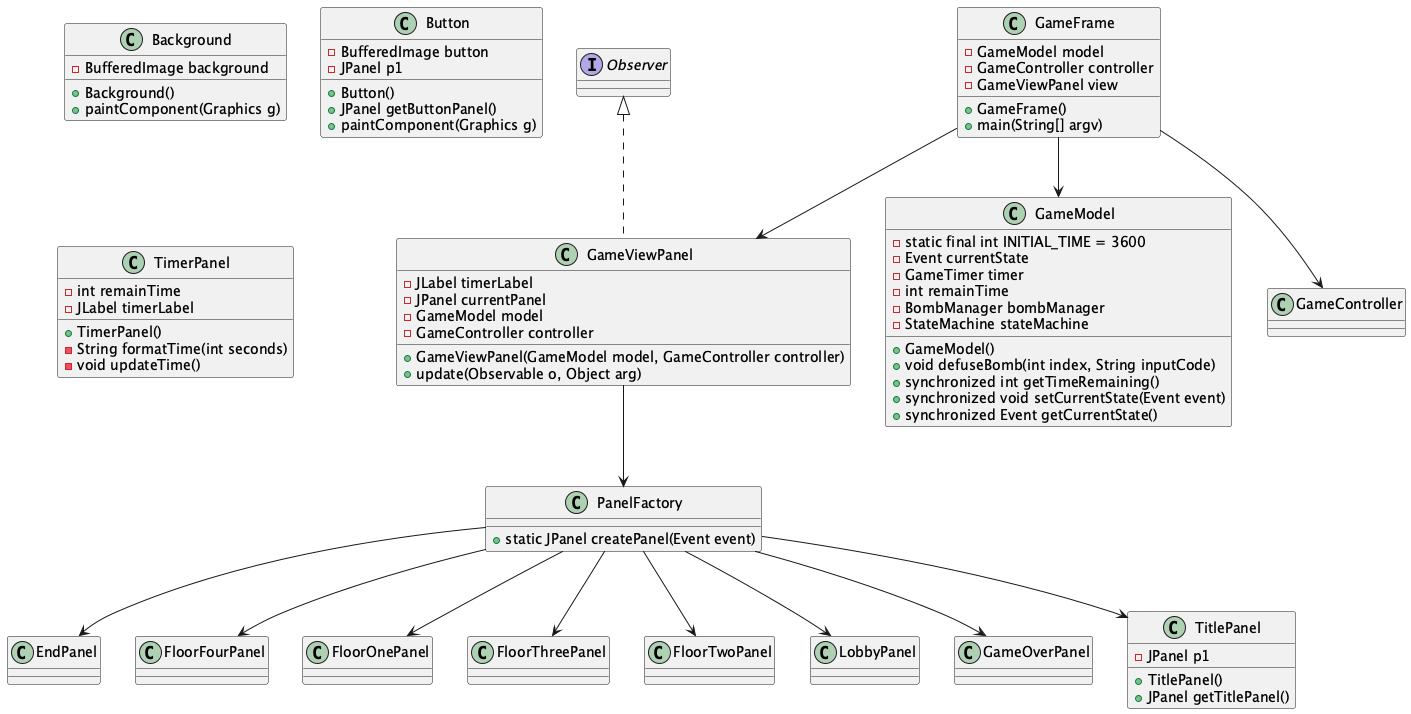

The diagram above was rendered by PlantUML. Its source (embedded in the PNG):
@startuml ViewClassFigure

    class Background {
        - BufferedImage background
        + Background()
        + paintComponent(Graphics g)
    }

    class Button {
        - BufferedImage button
        - JPanel p1
        + Button()
        + JPanel getButtonPanel()
        + paintComponent(Graphics g)
    }

    class EndPanel  
    class FloorFourPanel  
    class FloorOnePanel  
    class FloorThreePanel  
    class FloorTwoPanel  

    class GameFrame {
        - GameModel model
        - GameController controller
        - GameViewPanel view
        + GameFrame()
        + main(String[] argv)
    }

    class GameViewPanel implements Observer {
        - JLabel timerLabel
        - JPanel currentPanel
        - GameModel model
        - GameController controller
        + GameViewPanel(GameModel model, GameController controller)
        + update(Observable o, Object arg)
    }

    class LobbyPanel  
    class GameOverPanel  

    class PanelFactory {
        + static JPanel createPanel(Event event)
    }

    class TimerPanel {
        - int remainTime
        - JLabel timerLabel
        + TimerPanel()
        - String formatTime(int seconds)
        - void updateTime()
    }

    class TitlePanel {
        - JPanel p1
        + TitlePanel()
        + JPanel getTitlePanel()
    }

    class GameModel {
    - static final int INITIAL_TIME = 3600
    - Event currentState
    - GameTimer timer
    - int remainTime
    - BombManager bombManager
    - StateMachine stateMachine
    + GameModel()
    + void defuseBomb(int index, String inputCode)
    + synchronized int getTimeRemaining()
    + synchronized void setCurrentState(Event event)
    + synchronized Event getCurrentState()
    }

    GameFrame --> GameModel
    GameFrame --> GameController
    GameFrame --> GameViewPanel
    GameViewPanel --> PanelFactory
    PanelFactory --> EndPanel
    PanelFactory --> FloorOnePanel
    PanelFactory --> FloorTwoPanel
    PanelFactory --> FloorThreePanel
    PanelFactory --> FloorFourPanel
    PanelFactory --> LobbyPanel
    PanelFactory --> GameOverPanel
    PanelFactory --> TitlePanel

@enduml